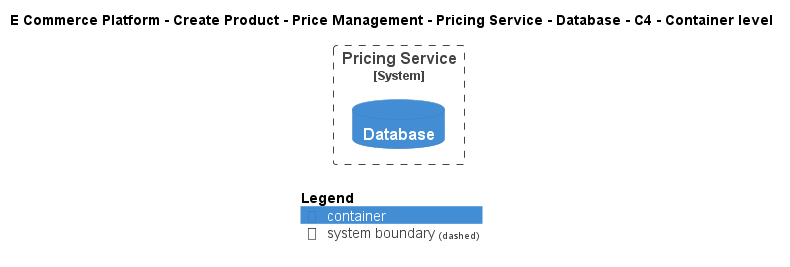

The diagram above was rendered by PlantUML. Its source (embedded in the PNG):
@startuml
!include ..\..\..\..\..\..\..\.c4s\C4_Container.puml

AddElementTag("c4interflow:lifecycle:new", $bgColor=green, $fontColor=#ffffff, $borderColor=green, $shadowing="False")
AddElementTag("c4interflow:lifecycle:changed", $bgColor=orange, $fontColor=#ffffff, $borderColor=orange, $shadowing="False")
AddElementTag("c4interflow:lifecycle:removed", $bgColor=red, $fontColor=#ffffff, $borderColor=red, $shadowing="False")

AddRelTag("c4interflow:lifecycle:new", $textColor=green, $lineColor=green)
AddRelTag("c4interflow:lifecycle:changed", $textColor=orange, $lineColor=orange)
AddRelTag("c4interflow:lifecycle:removed", $textColor=red, $lineColor=red)

SHOW_PERSON_PORTRAIT()
LAYOUT_TOP_DOWN()

skinparam linetype polyline

title E Commerce Platform - Create Product - Price Management - Pricing Service - Database - C4 - Container level


System_Boundary(ECommercePlatform.CreateProduct.PriceManagement.SoftwareSystems.PricingService, "Pricing Service") {
    ContainerDb(ECommercePlatform.CreateProduct.PriceManagement.SoftwareSystems.PricingService.Containers.Database, "Database", "", "")
}



SHOW_LEGEND()
@enduml